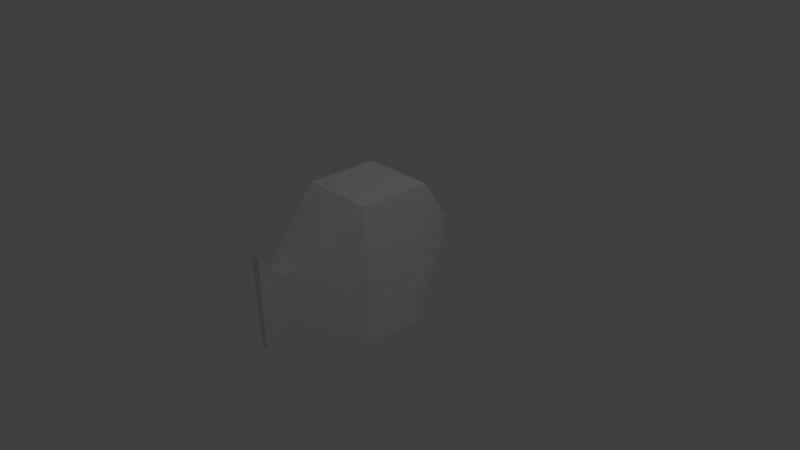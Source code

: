 # Source: littleFish.blend  (saved by Blender 2.78.0; exported with 4.5.12 LTS)
import bpy
from mathutils import Matrix  # noqa: F401  (used for matrix-valued properties, if any)

bpy.ops.wm.read_factory_settings(use_empty=True)
scene = bpy.context.scene
scene.name = 'Scene'

# ---- collections
col_collection_1 = bpy.data.collections.new('Collection 1'); scene.collection.children.link(col_collection_1)

# ---- materials (node trees are filled in below, after node groups)
mat_material = bpy.data.materials.new('Material')
mat_material.alpha_threshold = 0.0
mat_material.use_transparent_shadow = False
mat_material.roughness = 0.5
mat_material.line_color = (0.0, 0.0, 0.0, 1.0)

# ---- material node trees

# ---- world
world_world = bpy.data.worlds.new('World'); scene.world = world_world
world_world.color = (0.05088, 0.05088, 0.05088)
world_world.use_sun_shadow = False
world_world.sun_shadow_jitter_overblur = 0.0
world_world.cycles.sampling_method = 'MANUAL'

# ---- cameras
cam_camera = bpy.data.cameras.new('Camera')
cam_camera.clip_end = 100.0
cam_camera.lens = 35.0
cam_camera.sensor_width = 32.0
cam_camera.sensor_height = 18.0
cam_camera.ortho_scale = 7.314
cam_camera.dof.focus_distance = 0.0
cam_camera.dof.aperture_fstop = 128.0

# ---- lights
light_lamp = bpy.data.lights.new('Lamp', 'POINT')
light_lamp.transmission_factor = 0.0
light_lamp.cutoff_distance = 30.0
light_lamp.energy = 100.0
light_lamp.shadow_buffer_clip_start = 1.001
light_lamp.shadow_soft_size = 0.1
light_lamp.shadow_maximum_resolution = 0.006
light_lamp.use_absolute_resolution = True

# ---- meshes
me_cube = bpy.data.meshes.new('Cube')
me_cube.from_pydata([(0.443, 0.443, -1.0), (0.443, -0.443, -1.0), (-0.443, -0.443, -1.0), (-0.443, 0.443, -1.0), (0.4992, 0.4992, 1.0), (0.4992, -0.4992, 1.0), (-0.4992, -0.4992, 1.0), (-0.4992, 0.4992, 1.0), (0.07988, 1.289, -0.2034), (-0.07988, 1.289, -0.2034), (0.09001, 1.299, 0.1572), (-0.09001, 1.299, 0.1572), (0.1353, -1.412, -0.3322), (-0.1353, -1.412, -0.3322), (0.1525, -1.429, 0.2789), (-0.1525, -1.429, 0.2789), (0.04388, -1.686, -0.6626), (-0.04389, -1.686, -0.6626), (0.06287, -1.721, 0.5934), (-0.06287, -1.721, 0.5934)], [], [(0, 1, 2, 3), (4, 7, 6, 5), (0, 4, 5, 1), (6, 2, 13, 15), (2, 6, 7, 3), (4, 0, 8, 10), (10, 8, 9, 11), (7, 4, 10, 11), (3, 7, 11, 9), (0, 3, 9, 8), (15, 13, 17, 19), (1, 5, 14, 12), (2, 1, 12, 13), (5, 6, 15, 14), (16, 18, 19, 17), (13, 12, 16, 17), (14, 15, 19, 18), (12, 14, 18, 16)])
me_cube.materials.append(mat_material)
me_cube.use_remesh_preserve_volume = False
me_cube.use_remesh_preserve_attributes = False
me_cube.use_mirror_vertex_groups = False
me_cube.update()

# ---- objects
ob_cube = bpy.data.objects.new('Cube', me_cube)
ob_lamp = bpy.data.objects.new('Lamp', light_lamp)
ob_camera = bpy.data.objects.new('Camera', cam_camera)

# ---- transforms, parenting, visibility, modifiers, constraints
ob_cube.location = (0.0, 0.0, 0.0)
ob_cube.lock_rotations_4d = False
ob_cube.empty_display_type = 'ARROWS'
ob_cube.lineart.crease_threshold = 0.0
ob_lamp.location = (4.076, 1.005, 5.904)
ob_lamp.rotation_euler = (0.6503, 0.05522, 1.866)
ob_lamp.lock_rotations_4d = False
ob_lamp.empty_display_type = 'ARROWS'
ob_lamp.color = (0.0, 0.0, 0.0, 0.0)
ob_lamp.lineart.crease_threshold = 0.0
ob_camera.location = (7.481, -6.508, 5.344)
ob_camera.rotation_euler = (1.109, 0.0, 0.8149)
ob_camera.lock_rotations_4d = False
ob_camera.empty_display_type = 'ARROWS'
ob_camera.color = (0.0, 0.0, 0.0, 0.0)
ob_camera.display_type = 'WIRE'
ob_camera.lineart.crease_threshold = 0.0

# ---- collection membership
col_collection_1.objects.link(ob_cube)
col_collection_1.objects.link(ob_lamp)
col_collection_1.objects.link(ob_camera)

# ---- scene / render settings (as saved in the file)
scene.camera = ob_camera
scene.frame_start = 1; scene.frame_end = 250; scene.frame_set(1)
scene.render.engine = 'BLENDER_EEVEE_NEXT'
scene.render.resolution_percentage = 50
scene.render.dither_intensity = 0.0
scene.cycles.use_denoising = False
scene.cycles.samples = 128
scene.cycles.sampling_pattern = 'TABULATED_SOBOL'
scene.cycles.light_sampling_threshold = 0.0
scene.cycles.use_adaptive_sampling = False
scene.cycles.use_light_tree = False
scene.cycles.blur_glossy = 0.0
scene.cycles.sample_clamp_indirect = 0.0
scene.view_settings.view_transform = 'Standard'
bpy.context.view_layer.update()
